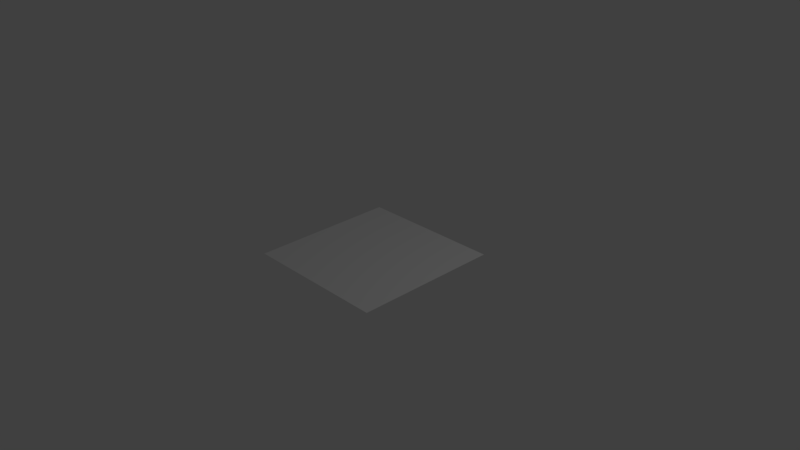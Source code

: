 # Source: test_animatedtexture.blend  (saved by Blender 2.79.0; exported with 4.5.12 LTS)
import bpy
from mathutils import Matrix  # noqa: F401  (used for matrix-valued properties, if any)

bpy.ops.wm.read_factory_settings(use_empty=True)
scene = bpy.context.scene
scene.name = 'Scene'

# ---- collections
col_collection_1 = bpy.data.collections.new('Collection 1'); scene.collection.children.link(col_collection_1)

# ---- materials (node trees are filled in below, after node groups)
mat_material = bpy.data.materials.new('Material')
mat_material.alpha_threshold = 0.0
mat_material.use_transparent_shadow = False
mat_material.roughness = 0.5
mat_material.specular_intensity = 0.0
mat_material.line_color = (0.0, 0.0, 0.0, 1.0)

# ---- material node trees

# ---- world
world_world = bpy.data.worlds.new('World'); scene.world = world_world
world_world.color = (0.05088, 0.05088, 0.05088)
world_world.use_sun_shadow = False
world_world.sun_shadow_jitter_overblur = 0.0
world_world.cycles.sampling_method = 'MANUAL'

# ---- cameras
cam_camera = bpy.data.cameras.new('Camera')
cam_camera.clip_end = 100.0
cam_camera.lens = 35.0
cam_camera.sensor_width = 32.0
cam_camera.sensor_height = 18.0
cam_camera.ortho_scale = 7.314
cam_camera.dof.focus_distance = 0.0
cam_camera.dof.aperture_fstop = 128.0

# ---- lights
light_lamp = bpy.data.lights.new('Lamp', 'POINT')
light_lamp.transmission_factor = 0.0
light_lamp.cutoff_distance = 30.0
light_lamp.energy = 100.0
light_lamp.shadow_buffer_clip_start = 1.001
light_lamp.shadow_soft_size = 0.1
light_lamp.shadow_maximum_resolution = 0.006
light_lamp.use_absolute_resolution = True

# ---- meshes
me_plane = bpy.data.meshes.new('Plane')
me_plane.from_pydata([(-1.0, -1.0, 0.0), (1.0, -1.0, 0.0), (-1.0, 1.0, 0.0), (1.0, 1.0, 0.0)], [], [(0, 1, 3, 2)])
_uv = me_plane.uv_layers.new(name='UVMap')
_uv.uv.foreach_set('vector', [0.0, 0.0, 1.0, 0.0, 1.0, 1.0, 0.0, 1.0])
me_plane.materials.append(mat_material)
me_plane.use_remesh_preserve_volume = False
me_plane.use_remesh_preserve_attributes = False
me_plane.use_mirror_vertex_groups = False
me_plane.update()

# ---- objects
ob_plane = bpy.data.objects.new('Plane', me_plane)
ob_lamp = bpy.data.objects.new('Lamp', light_lamp)
ob_camera = bpy.data.objects.new('Camera', cam_camera)

# ---- transforms, parenting, visibility, modifiers, constraints
ob_plane.location = (0.0, 0.0, 0.0)
ob_plane.lineart.crease_threshold = 0.0
ob_lamp.location = (4.076, 1.005, 5.904)
ob_lamp.rotation_euler = (0.6503, 0.05522, 1.866)
ob_lamp.lock_rotations_4d = False
ob_lamp.empty_display_type = 'ARROWS'
ob_lamp.color = (0.0, 0.0, 0.0, 0.0)
ob_lamp.lineart.crease_threshold = 0.0
ob_camera.location = (7.481, -6.508, 5.344)
ob_camera.rotation_euler = (1.109, 0.01082, 0.8149)
ob_camera.lock_rotations_4d = False
ob_camera.empty_display_type = 'ARROWS'
ob_camera.color = (0.0, 0.0, 0.0, 0.0)
ob_camera.display_type = 'WIRE'
ob_camera.lineart.crease_threshold = 0.0

# ---- collection membership
col_collection_1.objects.link(ob_plane)
col_collection_1.objects.link(ob_lamp)
col_collection_1.objects.link(ob_camera)

# ---- scene / render settings (as saved in the file)
scene.camera = ob_camera
scene.frame_start = 1; scene.frame_end = 250; scene.frame_set(1)
scene.render.engine = 'BLENDER_EEVEE_NEXT'
scene.render.resolution_percentage = 50
scene.render.dither_intensity = 0.0
scene.cycles.use_denoising = False
scene.cycles.samples = 128
scene.cycles.sampling_pattern = 'TABULATED_SOBOL'
scene.cycles.light_sampling_threshold = 0.0
scene.cycles.use_adaptive_sampling = False
scene.cycles.use_light_tree = False
scene.cycles.blur_glossy = 0.0
scene.cycles.sample_clamp_indirect = 0.0
scene.view_settings.view_transform = 'Standard'
bpy.context.view_layer.update()

